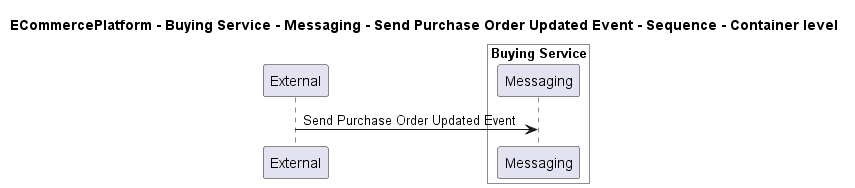

The diagram above was rendered by PlantUML. Its source (embedded in the PNG):
@startuml

title ECommercePlatform - Buying Service - Messaging - Send Purchase Order Updated Event - Sequence - Container level

participant "External" as C4InterFlow.SoftwareSystems.ExternalSystem

box "Buying Service" #White
    participant "Messaging" as ECommercePlatform.SoftwareSystems.BuyingService.Containers.Messaging
end box


C4InterFlow.SoftwareSystems.ExternalSystem -> ECommercePlatform.SoftwareSystems.BuyingService.Containers.Messaging : Send Purchase Order Updated Event


@enduml